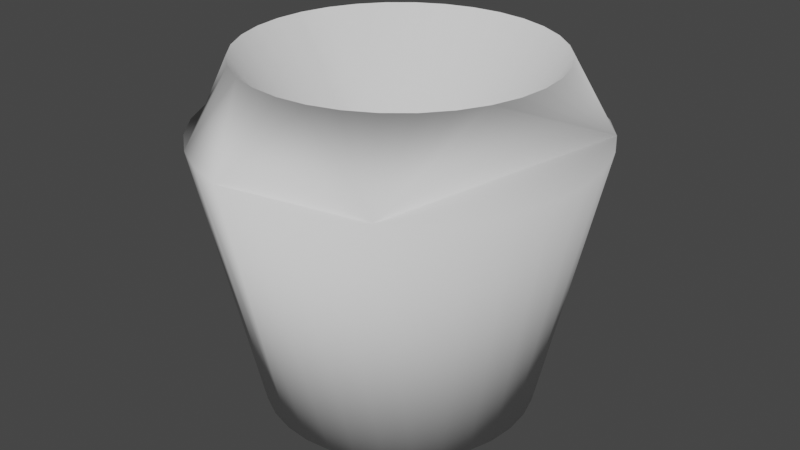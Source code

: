 # Source: Vase.blend  (saved by Blender 3.1.7; exported with 4.5.12 LTS)
import bpy
from mathutils import Matrix  # noqa: F401  (used for matrix-valued properties, if any)

bpy.ops.wm.read_factory_settings(use_empty=True)
scene = bpy.context.scene
scene.name = 'Scene'

# ---- collections
col_collection = bpy.data.collections.new('Collection'); scene.collection.children.link(col_collection)

# ---- world
world_world = bpy.data.worlds.new('World'); scene.world = world_world
world_world.use_nodes = True; world_world.node_tree.nodes.clear()
_N = world_world.node_tree.nodes; _L = world_world.node_tree.links
n0 = _N.new('ShaderNodeOutputWorld'); n0.name = 'World Output'; n0.location = (300, 300)
n1 = _N.new('ShaderNodeBackground'); n1.name = 'Background'; n1.location = (10, 300)
n1.inputs[0].default_value = (0.05088, 0.05088, 0.05088, 1.0)
_L.new(n1.outputs[0], n0.inputs[0])
n0.is_active_output = True
world_world.color = (0.05088, 0.05088, 0.05088)
world_world.use_sun_shadow = False
world_world.sun_shadow_jitter_overblur = 0.0

# ---- meshes
me_cylinder = bpy.data.meshes.new('Cylinder')
me_cylinder.from_pydata([(1.378e-08, 0.6519, -0.6519), (1.131e-08, 0.9312, 0.6519), (0.1272, 0.6394, -0.6519), (0.1817, 0.9133, 0.6519), (0.2495, 0.6023, -0.6519), (0.3564, 0.8604, 0.6519), (0.3622, 0.5421, -0.6519), (0.5174, 0.7743, 0.6519), (0.461, 0.461, -0.6519), (0.6585, 0.6585, 0.6519), (0.5421, 0.3622, -0.6519), (0.7743, 0.5174, 0.6519), (0.6023, 0.2495, -0.6519), (0.8604, 0.3564, 0.6519), (0.6394, 0.1272, -0.6519), (0.9133, 0.1817, 0.6519), (0.6519, -3.433e-08, -0.6519), (0.9312, -4.42e-08, 0.6519), (0.6394, -0.1272, -0.6519), (0.9133, -0.1817, 0.6519), (0.6023, -0.2495, -0.6519), (0.8604, -0.3564, 0.6519), (0.5421, -0.3622, -0.6519), (0.7743, -0.5174, 0.6519), (0.461, -0.461, -0.6519), (0.6585, -0.6585, 0.6519), (0.3622, -0.5421, -0.6519), (0.5174, -0.7743, 0.6519), (0.2495, -0.6023, -0.6519), (0.3564, -0.8604, 0.6519), (0.1272, -0.6394, -0.6519), (0.1817, -0.9133, 0.6519), (-4.322e-08, -0.6519, -0.6519), (0.0, 0.0, -0.01835), (-7.011e-08, -0.9312, 0.6519), (-0.1272, -0.6394, -0.6519), (-0.1817, -0.9133, 0.6519), (-0.2495, -0.6023, -0.6519), (-0.3564, -0.8604, 0.6519), (-0.3622, -0.5421, -0.6519), (-0.5174, -0.7743, 0.6519), (-0.461, -0.461, -0.6519), (-0.6585, -0.6585, 0.6519), (-0.5421, -0.3622, -0.6519), (-0.7743, -0.5174, 0.6519), (-0.6023, -0.2495, -0.6519), (-0.8604, -0.3564, 0.6519), (-0.6394, -0.1272, -0.6519), (-0.9133, -0.1817, 0.6519), (-0.6519, 1.939e-09, -0.6519), (-0.9312, 7.611e-09, 0.6519), (-0.6394, 0.1272, -0.6519), (-0.9133, 0.1817, 0.6519), (-0.6023, 0.2495, -0.6519), (-0.8604, 0.3564, 0.6519), (-0.5421, 0.3622, -0.6519), (-0.7743, 0.5174, 0.6519), (-0.461, 0.461, -0.6519), (-0.6585, 0.6585, 0.6519), (-0.3622, 0.5421, -0.6519), (-0.5174, 0.7743, 0.6519), (-0.2495, 0.6023, -0.6519), (-0.3564, 0.8604, 0.6519), (-0.1272, 0.6394, -0.6519), (-0.1817, 0.9133, 0.6519), (-0.7273, -5.082e-09, 1.0), (-0.7134, -0.1419, 1.0), (-0.7134, 0.1419, 1.0), (-0.672, 0.2783, 1.0), (-0.6048, -0.4041, 1.0), (-0.672, -0.2783, 1.0), (-0.5143, -0.5143, 1.0), (-0.6048, 0.4041, 1.0), (0.1419, 0.7134, 1.0), (-6.738e-08, 0.7273, 1.0), (-0.1419, 0.7134, 1.0), (-0.2783, 0.672, 1.0), (-0.4041, -0.6048, 1.0), (-0.4041, 0.6048, 1.0), (-0.5143, 0.5143, 1.0), (-3.791e-09, -0.7273, 1.0), (-0.1419, -0.7134, 1.0), (-0.2783, -0.672, 1.0), (0.4041, 0.6048, 1.0), (0.2783, 0.672, 1.0), (0.2783, -0.672, 1.0), (0.1419, -0.7134, 1.0), (0.6048, 0.4041, 1.0), (0.5143, 0.5143, 1.0), (0.7134, 0.1419, 1.0), (0.7273, 3.538e-08, 1.0), (0.7134, -0.1419, 1.0), (0.672, -0.2783, 1.0), (0.672, 0.2783, 1.0), (0.6048, -0.4041, 1.0), (0.5143, -0.5143, 1.0), (0.4041, -0.6048, 1.0)], [], [(0, 1, 3, 2), (2, 3, 5, 4), (4, 5, 7, 6), (6, 7, 9, 8), (8, 9, 11, 10), (10, 11, 13, 12), (12, 13, 15, 14), (14, 15, 17, 16), (16, 17, 19, 18), (18, 19, 21, 20), (20, 21, 23, 22), (22, 23, 25, 24), (24, 25, 27, 26), (26, 27, 29, 28), (28, 29, 31, 30), (30, 31, 34, 32), (32, 34, 36, 35), (35, 36, 38, 37), (37, 38, 40, 39), (39, 40, 42, 41), (41, 42, 44, 43), (43, 44, 46, 45), (45, 46, 48, 47), (47, 48, 50, 49), (49, 50, 52, 51), (51, 52, 54, 53), (53, 54, 56, 55), (55, 56, 58, 57), (57, 58, 60, 59), (59, 60, 62, 61), (56, 54, 68, 72, 79, 78, 76, 75, 74, 73, 84, 83, 88, 87, 93, 89, 90, 91, 92, 94, 95, 96, 85, 86, 80, 81, 82, 38, 36, 34, 31, 29, 27, 25, 23, 21, 19, 17, 15, 13, 11, 9, 7, 5, 3, 1, 64, 62, 60, 58), (42, 40, 38, 82, 77, 71, 69, 70, 66, 65, 67, 68, 54, 52, 50, 48, 46, 44), (61, 62, 64, 63), (63, 64, 1, 0), (63, 0, 2, 4, 6, 8, 10, 12, 14, 16, 18, 20, 22, 24, 26, 28, 30, 32, 35, 37, 39, 41, 43, 45, 47, 49, 51, 53, 55, 57, 59, 61), (80, 86, 33), (86, 85, 33), (85, 96, 33), (96, 95, 33), (94, 33, 95), (92, 33, 94), (91, 33, 92), (33, 91, 90), (90, 89, 33), (89, 93, 33), (93, 87, 33), (87, 88, 33), (83, 33, 88), (84, 33, 83), (73, 33, 84), (33, 73, 74), (33, 74, 75), (75, 76, 33), (76, 78, 33), (78, 79, 33), (72, 33, 79), (68, 33, 72), (67, 33, 68), (33, 67, 65), (33, 65, 66), (66, 70, 33), (70, 69, 33), (69, 71, 33), (77, 33, 71), (82, 33, 77), (81, 33, 82), (33, 81, 80)])
me_cylinder.polygons.foreach_set('use_smooth', [True] * 67)
_uv = me_cylinder.uv_layers.new(name='UVMap')
_uv.uv.foreach_set('vector', [1.0, 0.5, 1.0, 1.0, 0.9688, 1.0, 0.9688, 0.5, 0.9688, 0.5, 0.9688, 1.0, 0.9375, 1.0, 0.9375, 0.5, 0.9375, 0.5, 0.9375, 1.0, 0.9062, 1.0, 0.9062, 0.5, 0.9062, 0.5, 0.9062, 1.0, 0.875, 1.0, 0.875, 0.5, 0.875, 0.5, 0.875, 1.0, 0.8438, 1.0, 0.8438, 0.5, 0.8438, 0.5, 0.8438, 1.0, 0.8125, 1.0, 0.8125, 0.5, 0.8125, 0.5, 0.8125, 1.0, 0.7812, 1.0, 0.7812, 0.5, 0.7812, 0.5, 0.7812, 1.0, 0.75, 1.0, 0.75, 0.5, 0.75, 0.5, 0.75, 1.0, 0.7188, 1.0, 0.7188, 0.5, 0.7188, 0.5, 0.7188, 1.0, 0.6875, 1.0, 0.6875, 0.5, 0.6875, 0.5, 0.6875, 1.0, 0.6562, 1.0, 0.6562, 0.5, 0.6562, 0.5, 0.6562, 1.0, 0.625, 1.0, 0.625, 0.5, 0.625, 0.5, 0.625, 1.0, 0.5938, 1.0, 0.5938, 0.5, 0.5938, 0.5, 0.5938, 1.0, 0.5625, 1.0, 0.5625, 0.5, 0.5625, 0.5, 0.5625, 1.0, 0.5312, 1.0, 0.5312, 0.5, 0.5312, 0.5, 0.5312, 1.0, 0.5, 1.0, 0.5, 0.5, 0.5, 0.5, 0.5, 1.0, 0.4688, 1.0, 0.4688, 0.5, 0.4688, 0.5, 0.4688, 1.0, 0.4375, 1.0, 0.4375, 0.5, 0.4375, 0.5, 0.4375, 1.0, 0.4062, 1.0, 0.4062, 0.5, 0.4062, 0.5, 0.4062, 1.0, 0.375, 1.0, 0.375, 0.5, 0.375, 0.5, 0.375, 1.0, 0.3438, 1.0, 0.3438, 0.5, 0.3438, 0.5, 0.3438, 1.0, 0.3125, 1.0, 0.3125, 0.5, 0.3125, 0.5, 0.3125, 1.0, 0.2812, 1.0, 0.2812, 0.5, 0.2812, 0.5, 0.2812, 1.0, 0.25, 1.0, 0.25, 0.5, 0.25, 0.5, 0.25, 1.0, 0.2188, 1.0, 0.2188, 0.5, 0.2188, 0.5, 0.2188, 1.0, 0.1875, 1.0, 0.1875, 0.5, 0.1875, 0.5, 0.1875, 1.0, 0.1562, 1.0, 0.1562, 0.5, 0.1562, 0.5, 0.1562, 1.0, 0.125, 1.0, 0.125, 0.5, 0.125, 0.5, 0.125, 1.0, 0.09375, 1.0, 0.09375, 0.5, 0.09375, 0.5, 0.09375, 1.0, 0.0625, 1.0, 0.0625, 0.5, 0.05045, 0.3833, 0.02827, 0.3418, 0.1371, 0.2968, 0.1484, 0.3179, 0.1636, 0.3364, 0.1821, 0.3516, 0.2032, 0.3629, 0.2262, 0.3699, 0.25, 0.3722, 0.2738, 0.3699, 0.2968, 0.3629, 0.3179, 0.3516, 0.3364, 0.3364, 0.3516, 0.3179, 0.3629, 0.2968, 0.3699, 0.2738, 0.3722, 0.25, 0.3699, 0.2262, 0.3629, 0.2032, 0.3516, 0.1821, 0.3364, 0.1636, 0.3179, 0.1484, 0.2968, 0.1371, 0.2738, 0.1301, 0.25, 0.1278, 0.2262, 0.1301, 0.2032, 0.1371, 0.1582, 0.02827, 0.2032, 0.01461, 0.25, 0.01, 0.2968, 0.01461, 0.3418, 0.02827, 0.3833, 0.05045, 0.4197, 0.08029, 0.4496, 0.1167, 0.4717, 0.1582, 0.4854, 0.2032, 0.49, 0.25, 0.4854, 0.2968, 0.4717, 0.3418, 0.4496, 0.3833, 0.4197, 0.4197, 0.3833, 0.4496, 0.3418, 0.4717, 0.2968, 0.4854, 0.25, 0.49, 0.2032, 0.4854, 0.1582, 0.4717, 0.1167, 0.4496, 0.08029, 0.4197, 0.08029, 0.08029, 0.1167, 0.05045, 0.1582, 0.02827, 0.2032, 0.1371, 0.1821, 0.1484, 0.1636, 0.1636, 0.1484, 0.1821, 0.1371, 0.2032, 0.1301, 0.2262, 0.1278, 0.25, 0.1301, 0.2738, 0.1371, 0.2968, 0.02827, 0.3418, 0.01461, 0.2968, 0.01, 0.25, 0.01461, 0.2032, 0.02827, 0.1582, 0.05045, 0.1167, 0.0625, 0.5, 0.0625, 1.0, 0.03125, 1.0, 0.03125, 0.5, 0.03125, 0.5, 0.03125, 1.0, 0.0, 1.0, 0.0, 0.5, 0.7032, 0.4854, 0.75, 0.49, 0.7968, 0.4854, 0.8418, 0.4717, 0.8833, 0.4496, 0.9197, 0.4197, 0.9496, 0.3833, 0.9717, 0.3418, 0.9854, 0.2968, 0.99, 0.25, 0.9854, 0.2032, 0.9717, 0.1582, 0.9496, 0.1167, 0.9197, 0.08029, 0.8833, 0.05045, 0.8418, 0.02827, 0.7968, 0.01461, 0.75, 0.01, 0.7032, 0.01461, 0.6582, 0.02827, 0.6167, 0.05045, 0.5803, 0.08029, 0.5504, 0.1167, 0.5283, 0.1582, 0.5146, 0.2032, 0.51, 0.25, 0.5146, 0.2968, 0.5283, 0.3418, 0.5504, 0.3833, 0.5803, 0.4197, 0.6167, 0.4496, 0.6582, 0.4717, 0.25, 0.3722, 0.2738, 0.3699, 0.25, 0.25, 0.2738, 0.3699, 0.2968, 0.3629, 0.25, 0.25, 0.2968, 0.3629, 0.3179, 0.3516, 0.25, 0.25, 0.3179, 0.3516, 0.3364, 0.3364, 0.25, 0.25, 0.3516, 0.3179, 0.25, 0.25, 0.3364, 0.3364, 0.3629, 0.2968, 0.25, 0.25, 0.3516, 0.3179, 0.3699, 0.2738, 0.25, 0.25, 0.3629, 0.2968, 0.25, 0.25, 0.3699, 0.2738, 0.3722, 0.25, 0.3722, 0.25, 0.3699, 0.2262, 0.25, 0.25, 0.3699, 0.2262, 0.3629, 0.2032, 0.25, 0.25, 0.3629, 0.2032, 0.3516, 0.1821, 0.25, 0.25, 0.3516, 0.1821, 0.3364, 0.1636, 0.25, 0.25, 0.3179, 0.1484, 0.25, 0.25, 0.3364, 0.1636, 0.2968, 0.1371, 0.25, 0.25, 0.3179, 0.1484, 0.2738, 0.1301, 0.25, 0.25, 0.2968, 0.1371, 0.25, 0.25, 0.2738, 0.1301, 0.25, 0.1278, 0.25, 0.25, 0.25, 0.1278, 0.2262, 0.1301, 0.2262, 0.1301, 0.2032, 0.1371, 0.25, 0.25, 0.2032, 0.1371, 0.1821, 0.1484, 0.25, 0.25, 0.1821, 0.1484, 0.1636, 0.1636, 0.25, 0.25, 0.1484, 0.1821, 0.25, 0.25, 0.1636, 0.1636, 0.1371, 0.2032, 0.25, 0.25, 0.1484, 0.1821, 0.1301, 0.2262, 0.25, 0.25, 0.1371, 0.2032, 0.25, 0.25, 0.1301, 0.2262, 0.1278, 0.25, 0.25, 0.25, 0.1278, 0.25, 0.1301, 0.2738, 0.1301, 0.2738, 0.1371, 0.2968, 0.25, 0.25, 0.1371, 0.2968, 0.1484, 0.3179, 0.25, 0.25, 0.1484, 0.3179, 0.1636, 0.3364, 0.25, 0.25, 0.1821, 0.3516, 0.25, 0.25, 0.1636, 0.3364, 0.2032, 0.3629, 0.25, 0.25, 0.1821, 0.3516, 0.2262, 0.3699, 0.25, 0.25, 0.2032, 0.3629, 0.25, 0.25, 0.2262, 0.3699, 0.25, 0.3722])
me_cylinder.use_remesh_fix_poles = True
me_cylinder.use_remesh_preserve_attributes = False
me_cylinder.update()

# ---- objects
ob_cylinder = bpy.data.objects.new('Cylinder', me_cylinder)

# ---- transforms, parenting, visibility, modifiers, constraints
ob_cylinder.location = (0.0, 0.0, 1.536)

# ---- collection membership
col_collection.objects.link(ob_cylinder)

# ---- scene / render settings (as saved in the file)
scene.frame_start = 1; scene.frame_end = 250; scene.frame_set(1)
scene.render.engine = 'BLENDER_EEVEE_NEXT'
scene.cycles.sampling_pattern = 'TABULATED_SOBOL'
scene.cycles.use_light_tree = False
scene.view_settings.view_transform = 'Filmic'
bpy.context.view_layer.update()

# ---- added for rendering (the .blend has no active camera and no usable light): camera, sun
cam_auto = bpy.data.cameras.new('AutoCamera')
cam_auto.lens = 50.0
cam_auto.sensor_width = 36.0
cam_auto.clip_end = 1000.0
ob_auto_camera = bpy.data.objects.new('AutoCamera', cam_auto)
scene.collection.objects.link(ob_auto_camera)
ob_auto_camera.location = (2.87662, -3.45194, 4.01084)
ob_auto_camera.rotation_euler = (1.09748, -7.21219e-08, 0.694738)
scene.camera = ob_auto_camera
light_auto_sun = bpy.data.lights.new('AutoSun', 'SUN')
light_auto_sun.energy = 3.0
light_auto_sun.angle = 0.0523599
ob_auto_sun = bpy.data.objects.new('AutoSun', light_auto_sun)
scene.collection.objects.link(ob_auto_sun)
ob_auto_sun.rotation_euler = (0.872665, 0.174533, 0.523599)
bpy.context.view_layer.update()
